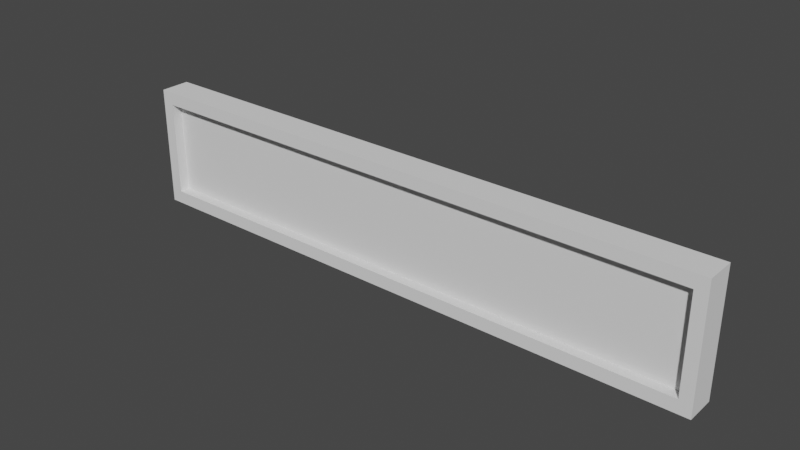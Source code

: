 # Source: lcd_sign001.blend  (saved by Blender 3.4.6; exported with 4.5.12 LTS)
import bpy
from mathutils import Matrix  # noqa: F401  (used for matrix-valued properties, if any)

bpy.ops.wm.read_factory_settings(use_empty=True)
scene = bpy.context.scene
scene.name = 'Scene'

# ---- collections
col_collection = bpy.data.collections.new('Collection'); scene.collection.children.link(col_collection)

# ---- world
world_world = bpy.data.worlds.new('World'); scene.world = world_world
world_world.use_nodes = True; world_world.node_tree.nodes.clear()
_N = world_world.node_tree.nodes; _L = world_world.node_tree.links
n0 = _N.new('ShaderNodeOutputWorld'); n0.name = 'World Output'; n0.location = (300, 300)
n1 = _N.new('ShaderNodeBackground'); n1.name = 'Background'; n1.location = (10, 300)
n1.inputs[0].default_value = (0.05088, 0.05088, 0.05088, 1.0)
_L.new(n1.outputs[0], n0.inputs[0])
n0.is_active_output = True
world_world.color = (0.05088, 0.05088, 0.05088)
world_world.use_sun_shadow = False
world_world.sun_shadow_jitter_overblur = 0.0

# ---- meshes
me_cube = bpy.data.meshes.new('Cube')
me_cube.from_pydata([(4.85, 0.246, 1.0), (4.85, 0.246, -1.0), (4.651, -0.246, 0.783), (4.651, -0.246, -0.783), (-4.85, 0.246, 1.0), (-4.85, 0.246, -1.0), (-4.651, -0.246, 0.783), (-4.651, -0.246, -0.783), (-4.85, -0.246, -1.0), (-4.85, -0.246, 1.0), (4.85, -0.246, 1.0), (4.85, -0.246, -1.0), (-4.651, -0.08042, -0.783), (-4.651, -0.08042, 0.783), (4.651, -0.08042, 0.783), (4.651, -0.08042, -0.783)], [], [(0, 4, 9, 10), (2, 6, 13, 14), (8, 9, 4, 5), (5, 1, 11, 8), (1, 0, 10, 11), (5, 4, 0, 1), (7, 6, 9, 8), (2, 3, 11, 10), (6, 2, 10, 9), (3, 7, 8, 11), (15, 14, 13, 12), (6, 7, 12, 13), (7, 3, 15, 12), (3, 2, 14, 15)])
_uv = me_cube.uv_layers.new(name='UVMap')
_uv.uv.foreach_set('vector', [0.08628, 0.4522, 0.9387, 0.4522, 0.9371, 0.5386, 0.08473, 0.5386, 0.9111, 0.5345, 0.09937, 0.5345, 0.09937, 0.4931, 0.9111, 0.4931, 0.1983, 0.4574, 0.5094, 0.4574, 0.5094, 0.5339, 0.1983, 0.5339, 0.08628, 0.4522, 0.9387, 0.4522, 0.9371, 0.5386, 0.08473, 0.5386, 0.5094, 0.4574, 0.8206, 0.4574, 0.8206, 0.5339, 0.5094, 0.5339, 0.9371, 0.4507, 0.9371, 0.5386, 0.08473, 0.5386, 0.08473, 0.4507, 0.08473, 0.4507, 0.9371, 0.4507, 0.9371, 0.5386, 0.08473, 0.5386, 0.9276, 0.4546, 0.09424, 0.4546, 0.09424, 0.5347, 0.9276, 0.5347, 0.08473, 0.5386, 0.9371, 0.5386, 0.9371, 0.4507, 0.08473, 0.4507, 0.9371, 0.5386, 0.08473, 0.5386, 0.08473, 0.4507, 0.9371, 0.4507, 0.9659, 0.6461, 0.9659, 0.8349, 0.03631, 0.8349, 0.03631, 0.6461, 0.9158, 0.5169, 0.5097, 0.5169, 0.5097, 0.4739, 0.9158, 0.4739, 0.9111, 0.4931, 0.09937, 0.4931, 0.09937, 0.4518, 0.9111, 0.4518, 0.1035, 0.4739, 0.5097, 0.4739, 0.5097, 0.5169, 0.1035, 0.5169])
me_cube.materials.append(None)
me_cube.use_mirror_vertex_groups = False
me_cube.update()

# ---- objects
ob_cube = bpy.data.objects.new('Cube', me_cube)

# ---- transforms, parenting, visibility, modifiers, constraints
ob_cube.location = (0.0, 0.0, 0.0)
ob_cube.lock_rotations_4d = False
ob_cube.empty_display_type = 'ARROWS'
ob_cube.lineart.crease_threshold = 0.0

# ---- collection membership
col_collection.objects.link(ob_cube)

# ---- scene / render settings (as saved in the file)
scene.frame_start = 1; scene.frame_end = 250; scene.frame_set(1)
scene.render.engine = 'BLENDER_EEVEE_NEXT'
scene.cycles.sampling_pattern = 'TABULATED_SOBOL'
scene.cycles.use_light_tree = False
scene.view_settings.view_transform = 'Filmic'
bpy.context.view_layer.update()

# ---- added for rendering (the .blend has no active camera and no usable light): camera, sun
cam_auto = bpy.data.cameras.new('AutoCamera')
cam_auto.lens = 50.0
cam_auto.sensor_width = 36.0
cam_auto.clip_end = 1000.0
ob_auto_camera = bpy.data.objects.new('AutoCamera', cam_auto)
scene.collection.objects.link(ob_auto_camera)
ob_auto_camera.location = (9.17488, -11.0099, 7.3399)
ob_auto_camera.rotation_euler = (1.09748, -7.21219e-08, 0.694738)
scene.camera = ob_auto_camera
light_auto_sun = bpy.data.lights.new('AutoSun', 'SUN')
light_auto_sun.energy = 3.0
light_auto_sun.angle = 0.0523599
ob_auto_sun = bpy.data.objects.new('AutoSun', light_auto_sun)
scene.collection.objects.link(ob_auto_sun)
ob_auto_sun.rotation_euler = (0.872665, 0.174533, 0.523599)
bpy.context.view_layer.update()
